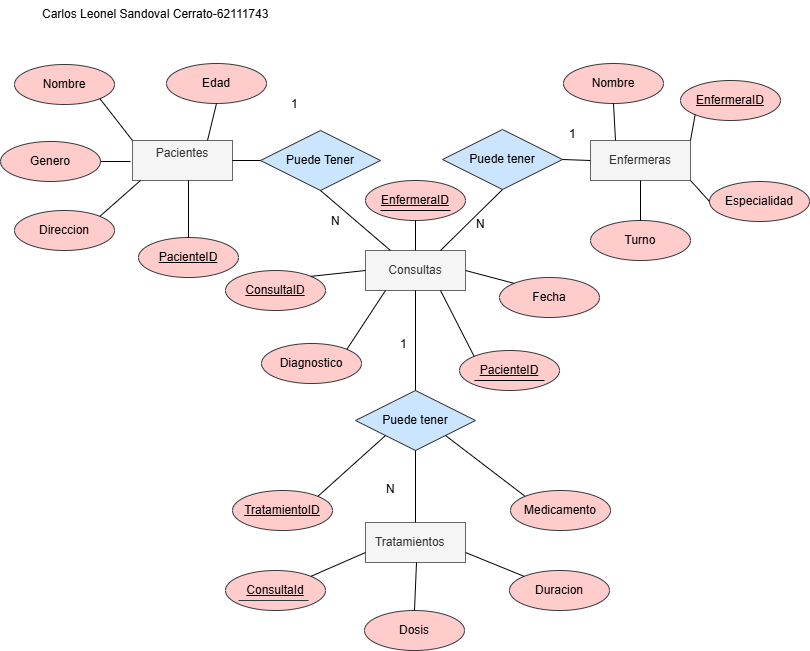

The diagram above was exported from draw.io. Its source (the exported page's mxGraphModel, read from the mxfile embedded in the PNG):
<mxGraphModel dx="1900" dy="557" grid="1" gridSize="10" guides="1" tooltips="1" connect="1" arrows="1" fold="1" page="1" pageScale="1" pageWidth="850" pageHeight="1100" math="0" shadow="0" extFonts="Permanent Marker^https://fonts.googleapis.com/css?family=Permanent+Marker">
  <root>
    <mxCell id="0" />
    <mxCell id="1" parent="0" />
    <mxCell id="Rq_J5axLeS3DPgupQNah-1" value="Pacientes&lt;div&gt;&lt;br&gt;&lt;/div&gt;" style="whiteSpace=wrap;html=1;align=center;fillColor=#f5f5f5;fontColor=#333333;strokeColor=#666666;" vertex="1" parent="1">
      <mxGeometry x="122" y="200" width="100" height="40" as="geometry" />
    </mxCell>
    <mxCell id="Rq_J5axLeS3DPgupQNah-2" value="Nombre" style="ellipse;whiteSpace=wrap;html=1;align=center;fillColor=#ffcccc;strokeColor=#36393d;" vertex="1" parent="1">
      <mxGeometry x="4" y="124" width="100" height="40" as="geometry" />
    </mxCell>
    <mxCell id="Rq_J5axLeS3DPgupQNah-3" value="Edad&lt;span style=&quot;color: rgba(0, 0, 0, 0); font-family: monospace; font-size: 0px; text-align: start; text-wrap-mode: nowrap;&quot;&gt;%3CmxGraphModel%3E%3Croot%3E%3CmxCell%20id%3D%220%22%2F%3E%3CmxCell%20id%3D%221%22%20parent%3D%220%22%2F%3E%3CmxCell%20id%3D%222%22%20value%3D%22Nombre%22%20style%3D%22ellipse%3BwhiteSpace%3Dwrap%3Bhtml%3D1%3Balign%3Dcenter%3B%22%20vertex%3D%221%22%20parent%3D%221%22%3E%3CmxGeometry%20x%3D%2290%22%20y%3D%22140%22%20width%3D%22100%22%20height%3D%2240%22%20as%3D%22geometry%22%2F%3E%3C%2FmxCell%3E%3C%2Froot%3E%3C%2FmxGraphModel%3E&lt;/span&gt;&lt;span style=&quot;color: rgba(0, 0, 0, 0); font-family: monospace; font-size: 0px; text-align: start; text-wrap-mode: nowrap;&quot;&gt;%3CmxGraphModel%3E%3Croot%3E%3CmxCell%20id%3D%220%22%2F%3E%3CmxCell%20id%3D%221%22%20parent%3D%220%22%2F%3E%3CmxCell%20id%3D%222%22%20value%3D%22Nombre%22%20style%3D%22ellipse%3BwhiteSpace%3Dwrap%3Bhtml%3D1%3Balign%3Dcenter%3B%22%20vertex%3D%221%22%20parent%3D%221%22%3E%3CmxGeometry%20x%3D%2290%22%20y%3D%22140%22%20width%3D%22100%22%20height%3D%2240%22%20as%3D%22geometry%22%2F%3E%3C%2FmxCell%3E%3C%2Froot%3E%3C%2FmxGraphModel%3E&lt;/span&gt;" style="ellipse;whiteSpace=wrap;html=1;align=center;fillColor=#ffcccc;strokeColor=#36393d;" vertex="1" parent="1">
      <mxGeometry x="156" y="123" width="100" height="40" as="geometry" />
    </mxCell>
    <mxCell id="Rq_J5axLeS3DPgupQNah-4" value="Genero" style="ellipse;whiteSpace=wrap;html=1;align=center;fillColor=#ffcccc;strokeColor=#36393d;" vertex="1" parent="1">
      <mxGeometry x="-10" y="201" width="100" height="40" as="geometry" />
    </mxCell>
    <mxCell id="Rq_J5axLeS3DPgupQNah-5" value="Direccion" style="ellipse;whiteSpace=wrap;html=1;align=center;fillColor=#ffcccc;strokeColor=#36393d;" vertex="1" parent="1">
      <mxGeometry x="4" y="270" width="100" height="40" as="geometry" />
    </mxCell>
    <mxCell id="Rq_J5axLeS3DPgupQNah-6" value="PacienteID" style="ellipse;whiteSpace=wrap;html=1;align=center;fontStyle=4;fillColor=#ffcccc;strokeColor=#36393d;" vertex="1" parent="1">
      <mxGeometry x="128" y="297" width="100" height="40" as="geometry" />
    </mxCell>
    <mxCell id="Rq_J5axLeS3DPgupQNah-8" value="" style="endArrow=none;html=1;rounded=0;entryX=1;entryY=1;entryDx=0;entryDy=0;exitX=0;exitY=0;exitDx=0;exitDy=0;" edge="1" parent="1" source="Rq_J5axLeS3DPgupQNah-1" target="Rq_J5axLeS3DPgupQNah-2">
      <mxGeometry width="50" height="50" relative="1" as="geometry">
        <mxPoint x="300" y="320" as="sourcePoint" />
        <mxPoint x="350" y="270" as="targetPoint" />
      </mxGeometry>
    </mxCell>
    <mxCell id="Rq_J5axLeS3DPgupQNah-9" value="" style="endArrow=none;html=1;rounded=0;exitX=0.75;exitY=0;exitDx=0;exitDy=0;entryX=0.5;entryY=1;entryDx=0;entryDy=0;" edge="1" parent="1" source="Rq_J5axLeS3DPgupQNah-1" target="Rq_J5axLeS3DPgupQNah-3">
      <mxGeometry width="50" height="50" relative="1" as="geometry">
        <mxPoint x="140" y="210" as="sourcePoint" />
        <mxPoint x="230" y="170" as="targetPoint" />
      </mxGeometry>
    </mxCell>
    <mxCell id="Rq_J5axLeS3DPgupQNah-10" value="" style="endArrow=none;html=1;rounded=0;entryX=1;entryY=0.5;entryDx=0;entryDy=0;" edge="1" parent="1" target="Rq_J5axLeS3DPgupQNah-4">
      <mxGeometry width="50" height="50" relative="1" as="geometry">
        <mxPoint x="120" y="221" as="sourcePoint" />
        <mxPoint x="110" y="183" as="targetPoint" />
      </mxGeometry>
    </mxCell>
    <mxCell id="Rq_J5axLeS3DPgupQNah-11" value="" style="endArrow=none;html=1;rounded=0;entryX=1;entryY=0;entryDx=0;entryDy=0;" edge="1" parent="1" target="Rq_J5axLeS3DPgupQNah-5">
      <mxGeometry width="50" height="50" relative="1" as="geometry">
        <mxPoint x="130" y="240" as="sourcePoint" />
        <mxPoint x="120" y="193" as="targetPoint" />
      </mxGeometry>
    </mxCell>
    <mxCell id="Rq_J5axLeS3DPgupQNah-12" value="" style="endArrow=none;html=1;rounded=0;entryX=0.5;entryY=0;entryDx=0;entryDy=0;exitX=0.5;exitY=1;exitDx=0;exitDy=0;" edge="1" parent="1" target="Rq_J5axLeS3DPgupQNah-6">
      <mxGeometry width="50" height="50" relative="1" as="geometry">
        <mxPoint x="178" y="240" as="sourcePoint" />
        <mxPoint x="180" y="297" as="targetPoint" />
      </mxGeometry>
    </mxCell>
    <mxCell id="Rq_J5axLeS3DPgupQNah-15" value="Enfermeras" style="whiteSpace=wrap;html=1;align=center;fillColor=#f5f5f5;fontColor=#333333;strokeColor=#666666;" vertex="1" parent="1">
      <mxGeometry x="580" y="200" width="100" height="40" as="geometry" />
    </mxCell>
    <mxCell id="Rq_J5axLeS3DPgupQNah-16" value="Turno" style="ellipse;whiteSpace=wrap;html=1;align=center;fillColor=#ffcccc;strokeColor=#36393d;" vertex="1" parent="1">
      <mxGeometry x="580" y="280" width="100" height="40" as="geometry" />
    </mxCell>
    <mxCell id="Rq_J5axLeS3DPgupQNah-17" value="Nombre&lt;span style=&quot;color: rgba(0, 0, 0, 0); font-family: monospace; font-size: 0px; text-align: start; text-wrap-mode: nowrap;&quot;&gt;%3CmxGraphModel%3E%3Croot%3E%3CmxCell%20id%3D%220%22%2F%3E%3CmxCell%20id%3D%221%22%20parent%3D%220%22%2F%3E%3CmxCell%20id%3D%222%22%20value%3D%22Edad%26lt%3Bspan%20style%3D%26quot%3Bcolor%3A%20rgba(0%2C%200%2C%200%2C%200)%3B%20font-family%3A%20monospace%3B%20font-size%3A%200px%3B%20text-align%3A%20start%3B%20text-wrap-mode%3A%20nowrap%3B%26quot%3B%26gt%3B%253CmxGraphModel%253E%253Croot%253E%253CmxCell%2520id%253D%25220%2522%252F%253E%253CmxCell%2520id%253D%25221%2522%2520parent%253D%25220%2522%252F%253E%253CmxCell%2520id%253D%25222%2522%2520value%253D%2522Nombre%2522%2520style%253D%2522ellipse%253BwhiteSpace%253Dwrap%253Bhtml%253D1%253Balign%253Dcenter%253B%2522%2520vertex%253D%25221%2522%2520parent%253D%25221%2522%253E%253CmxGeometry%2520x%253D%252290%2522%2520y%253D%2522140%2522%2520width%253D%2522100%2522%2520height%253D%252240%2522%2520as%253D%2522geometry%2522%252F%253E%253C%252FmxCell%253E%253C%252Froot%253E%253C%252FmxGraphModel%253E%26lt%3B%2Fspan%26gt%3B%26lt%3Bspan%20style%3D%26quot%3Bcolor%3A%20rgba(0%2C%200%2C%200%2C%200)%3B%20font-family%3A%20monospace%3B%20font-size%3A%200px%3B%20text-align%3A%20start%3B%20text-wrap-mode%3A%20nowrap%3B%26quot%3B%26gt%3B%253CmxGraphModel%253E%253Croot%253E%253CmxCell%2520id%253D%25220%2522%252F%253E%253CmxCell%2520id%253D%25221%2522%2520parent%253D%25220%2522%252F%253E%253CmxCell%2520id%253D%25222%2522%2520value%253D%2522Nombre%2522%2520style%253D%2522ellipse%253BwhiteSpace%253Dwrap%253Bhtml%253D1%253Balign%253Dcenter%253B%2522%2520vertex%253D%25221%2522%2520parent%253D%25221%2522%253E%253CmxGeometry%2520x%253D%252290%2522%2520y%253D%2522140%2522%2520width%253D%2522100%2522%2520height%253D%252240%2522%2520as%253D%2522geometry%2522%252F%253E%253C%252FmxCell%253E%253C%252Froot%253E%253C%252FmxGraphModel%253E%26lt%3B%2Fspan%26gt%3B%22%20style%3D%22ellipse%3BwhiteSpace%3Dwrap%3Bhtml%3D1%3Balign%3Dcenter%3B%22%20vertex%3D%221%22%20parent%3D%221%22%3E%3CmxGeometry%20x%3D%22156%22%20y%3D%22123%22%20width%3D%22100%22%20height%3D%2240%22%20as%3D%22geometry%22%2F%3E%3C%2FmxCell%3E%3C%2Froot%3E%3C%2FmxGraphModel%3E&lt;/span&gt;" style="ellipse;whiteSpace=wrap;html=1;align=center;fillColor=#ffcccc;strokeColor=#36393d;" vertex="1" parent="1">
      <mxGeometry x="553" y="123" width="100" height="40" as="geometry" />
    </mxCell>
    <mxCell id="Rq_J5axLeS3DPgupQNah-18" value="Especialidad" style="ellipse;whiteSpace=wrap;html=1;align=center;fillColor=#ffcccc;strokeColor=#36393d;" vertex="1" parent="1">
      <mxGeometry x="699" y="241" width="100" height="40" as="geometry" />
    </mxCell>
    <mxCell id="Rq_J5axLeS3DPgupQNah-19" value="EnfermeraID" style="ellipse;whiteSpace=wrap;html=1;align=center;fontStyle=4;fillColor=#ffcccc;strokeColor=#36393d;" vertex="1" parent="1">
      <mxGeometry x="670" y="140" width="100" height="40" as="geometry" />
    </mxCell>
    <mxCell id="Rq_J5axLeS3DPgupQNah-20" value="" style="endArrow=none;html=1;rounded=0;entryX=0.5;entryY=0;entryDx=0;entryDy=0;exitX=0.5;exitY=1;exitDx=0;exitDy=0;" edge="1" parent="1" source="Rq_J5axLeS3DPgupQNah-15" target="Rq_J5axLeS3DPgupQNah-16">
      <mxGeometry width="50" height="50" relative="1" as="geometry">
        <mxPoint x="490" y="233" as="sourcePoint" />
        <mxPoint x="490" y="290" as="targetPoint" />
      </mxGeometry>
    </mxCell>
    <mxCell id="Rq_J5axLeS3DPgupQNah-21" value="" style="endArrow=none;html=1;rounded=0;entryX=0;entryY=0.5;entryDx=0;entryDy=0;exitX=1;exitY=1;exitDx=0;exitDy=0;" edge="1" parent="1" source="Rq_J5axLeS3DPgupQNah-15" target="Rq_J5axLeS3DPgupQNah-18">
      <mxGeometry width="50" height="50" relative="1" as="geometry">
        <mxPoint x="640" y="250" as="sourcePoint" />
        <mxPoint x="640" y="290" as="targetPoint" />
      </mxGeometry>
    </mxCell>
    <mxCell id="Rq_J5axLeS3DPgupQNah-22" value="" style="endArrow=none;html=1;rounded=0;exitX=0;exitY=1;exitDx=0;exitDy=0;" edge="1" parent="1" source="Rq_J5axLeS3DPgupQNah-19">
      <mxGeometry width="50" height="50" relative="1" as="geometry">
        <mxPoint x="650" y="260" as="sourcePoint" />
        <mxPoint x="680" y="200" as="targetPoint" />
      </mxGeometry>
    </mxCell>
    <mxCell id="Rq_J5axLeS3DPgupQNah-23" value="" style="endArrow=none;html=1;rounded=0;entryX=0.25;entryY=0;entryDx=0;entryDy=0;exitX=0.5;exitY=1;exitDx=0;exitDy=0;" edge="1" parent="1" source="Rq_J5axLeS3DPgupQNah-17" target="Rq_J5axLeS3DPgupQNah-15">
      <mxGeometry width="50" height="50" relative="1" as="geometry">
        <mxPoint x="660" y="270" as="sourcePoint" />
        <mxPoint x="660" y="310" as="targetPoint" />
      </mxGeometry>
    </mxCell>
    <mxCell id="Rq_J5axLeS3DPgupQNah-25" value="&lt;div&gt;Consultas&lt;/div&gt;" style="whiteSpace=wrap;html=1;align=center;fillColor=#f5f5f5;fontColor=#333333;strokeColor=#666666;" vertex="1" parent="1">
      <mxGeometry x="355" y="310" width="100" height="40" as="geometry" />
    </mxCell>
    <mxCell id="Rq_J5axLeS3DPgupQNah-26" value="Puede Tener" style="shape=rhombus;perimeter=rhombusPerimeter;whiteSpace=wrap;html=1;align=center;fillColor=#cce5ff;strokeColor=#36393d;" vertex="1" parent="1">
      <mxGeometry x="250" y="190" width="120" height="60" as="geometry" />
    </mxCell>
    <mxCell id="Rq_J5axLeS3DPgupQNah-27" value="Puede tener" style="shape=rhombus;perimeter=rhombusPerimeter;whiteSpace=wrap;html=1;align=center;fillColor=#cce5ff;strokeColor=#36393d;" vertex="1" parent="1">
      <mxGeometry x="432" y="189" width="120" height="60" as="geometry" />
    </mxCell>
    <mxCell id="Rq_J5axLeS3DPgupQNah-28" value="" style="endArrow=none;html=1;rounded=0;exitX=1;exitY=0.5;exitDx=0;exitDy=0;entryX=0;entryY=0.5;entryDx=0;entryDy=0;" edge="1" parent="1" source="Rq_J5axLeS3DPgupQNah-1" target="Rq_J5axLeS3DPgupQNah-26">
      <mxGeometry width="50" height="50" relative="1" as="geometry">
        <mxPoint x="229" y="241" as="sourcePoint" />
        <mxPoint x="279" y="241" as="targetPoint" />
      </mxGeometry>
    </mxCell>
    <mxCell id="Rq_J5axLeS3DPgupQNah-29" value="" style="endArrow=none;html=1;rounded=0;entryX=0.25;entryY=0;entryDx=0;entryDy=0;exitX=0.5;exitY=1;exitDx=0;exitDy=0;" edge="1" parent="1" source="Rq_J5axLeS3DPgupQNah-26" target="Rq_J5axLeS3DPgupQNah-25">
      <mxGeometry width="50" height="50" relative="1" as="geometry">
        <mxPoint x="240" y="250" as="sourcePoint" />
        <mxPoint x="296" y="266" as="targetPoint" />
      </mxGeometry>
    </mxCell>
    <mxCell id="Rq_J5axLeS3DPgupQNah-31" value="" style="endArrow=none;html=1;rounded=0;entryX=0.75;entryY=0;entryDx=0;entryDy=0;exitX=0.5;exitY=1;exitDx=0;exitDy=0;" edge="1" parent="1" source="Rq_J5axLeS3DPgupQNah-27" target="Rq_J5axLeS3DPgupQNah-25">
      <mxGeometry width="50" height="50" relative="1" as="geometry">
        <mxPoint x="357" y="296" as="sourcePoint" />
        <mxPoint x="395" y="410" as="targetPoint" />
      </mxGeometry>
    </mxCell>
    <mxCell id="Rq_J5axLeS3DPgupQNah-33" value="ConsultaID" style="ellipse;whiteSpace=wrap;html=1;align=center;fontStyle=4;fillColor=#ffcccc;strokeColor=#36393d;" vertex="1" parent="1">
      <mxGeometry x="215" y="330" width="100" height="40" as="geometry" />
    </mxCell>
    <mxCell id="Rq_J5axLeS3DPgupQNah-36" value="Fecha" style="ellipse;whiteSpace=wrap;html=1;align=center;fillColor=#ffcccc;strokeColor=#36393d;" vertex="1" parent="1">
      <mxGeometry x="489" y="337" width="100" height="40" as="geometry" />
    </mxCell>
    <mxCell id="Rq_J5axLeS3DPgupQNah-37" value="Diagnostico" style="ellipse;whiteSpace=wrap;html=1;align=center;fillColor=#ffcccc;strokeColor=#36393d;" vertex="1" parent="1">
      <mxGeometry x="251" y="403" width="100" height="40" as="geometry" />
    </mxCell>
    <mxCell id="Rq_J5axLeS3DPgupQNah-39" value="1" style="text;strokeColor=none;fillColor=none;spacingLeft=4;spacingRight=4;overflow=hidden;rotatable=0;points=[[0,0.5],[1,0.5]];portConstraint=eastwest;fontSize=12;whiteSpace=wrap;html=1;" vertex="1" parent="1">
      <mxGeometry x="275" y="150" width="40" height="30" as="geometry" />
    </mxCell>
    <mxCell id="Rq_J5axLeS3DPgupQNah-41" value="N" style="text;strokeColor=none;fillColor=none;spacingLeft=4;spacingRight=4;overflow=hidden;rotatable=0;points=[[0,0.5],[1,0.5]];portConstraint=eastwest;fontSize=12;whiteSpace=wrap;html=1;" vertex="1" parent="1">
      <mxGeometry x="315" y="267" width="40" height="30" as="geometry" />
    </mxCell>
    <mxCell id="Rq_J5axLeS3DPgupQNah-42" value="N" style="text;strokeColor=none;fillColor=none;spacingLeft=4;spacingRight=4;overflow=hidden;rotatable=0;points=[[0,0.5],[1,0.5]];portConstraint=eastwest;fontSize=12;whiteSpace=wrap;html=1;" vertex="1" parent="1">
      <mxGeometry x="460" y="270" width="40" height="30" as="geometry" />
    </mxCell>
    <mxCell id="Rq_J5axLeS3DPgupQNah-49" value="PacienteID" style="ellipse;whiteSpace=wrap;html=1;align=center;fontStyle=4;fillColor=#ffcccc;strokeColor=#36393d;" vertex="1" parent="1">
      <mxGeometry x="449" y="410" width="100" height="40" as="geometry" />
    </mxCell>
    <mxCell id="Rq_J5axLeS3DPgupQNah-50" value="EnfermeraID" style="ellipse;whiteSpace=wrap;html=1;align=center;fontStyle=4;fillColor=#ffcccc;strokeColor=#36393d;" vertex="1" parent="1">
      <mxGeometry x="355" y="240" width="100" height="40" as="geometry" />
    </mxCell>
    <mxCell id="Rq_J5axLeS3DPgupQNah-51" style="edgeStyle=orthogonalEdgeStyle;rounded=0;orthogonalLoop=1;jettySize=auto;html=1;exitX=0.5;exitY=1;exitDx=0;exitDy=0;" edge="1" parent="1" source="Rq_J5axLeS3DPgupQNah-36" target="Rq_J5axLeS3DPgupQNah-36">
      <mxGeometry relative="1" as="geometry" />
    </mxCell>
    <mxCell id="Rq_J5axLeS3DPgupQNah-52" value="" style="endArrow=none;html=1;rounded=0;exitX=1;exitY=0.5;exitDx=0;exitDy=0;entryX=0;entryY=0.5;entryDx=0;entryDy=0;" edge="1" parent="1" source="Rq_J5axLeS3DPgupQNah-27" target="Rq_J5axLeS3DPgupQNah-15">
      <mxGeometry width="50" height="50" relative="1" as="geometry">
        <mxPoint x="559" y="219" as="sourcePoint" />
        <mxPoint x="489" y="143" as="targetPoint" />
      </mxGeometry>
    </mxCell>
    <mxCell id="Rq_J5axLeS3DPgupQNah-53" value="" style="endArrow=none;html=1;rounded=0;entryX=0.5;entryY=0;entryDx=0;entryDy=0;exitX=0.5;exitY=1;exitDx=0;exitDy=0;" edge="1" parent="1" source="Rq_J5axLeS3DPgupQNah-50" target="Rq_J5axLeS3DPgupQNah-25">
      <mxGeometry width="50" height="50" relative="1" as="geometry">
        <mxPoint x="380" y="360" as="sourcePoint" />
        <mxPoint x="380" y="417" as="targetPoint" />
      </mxGeometry>
    </mxCell>
    <mxCell id="Rq_J5axLeS3DPgupQNah-54" value="" style="endArrow=none;html=1;rounded=0;entryX=1;entryY=0;entryDx=0;entryDy=0;exitX=0;exitY=0.5;exitDx=0;exitDy=0;" edge="1" parent="1" source="Rq_J5axLeS3DPgupQNah-25" target="Rq_J5axLeS3DPgupQNah-33">
      <mxGeometry width="50" height="50" relative="1" as="geometry">
        <mxPoint x="380" y="420" as="sourcePoint" />
        <mxPoint x="380" y="477" as="targetPoint" />
      </mxGeometry>
    </mxCell>
    <mxCell id="Rq_J5axLeS3DPgupQNah-55" value="" style="endArrow=none;html=1;rounded=0;entryX=0;entryY=0;entryDx=0;entryDy=0;exitX=1;exitY=0.5;exitDx=0;exitDy=0;" edge="1" parent="1" source="Rq_J5axLeS3DPgupQNah-25" target="Rq_J5axLeS3DPgupQNah-36">
      <mxGeometry width="50" height="50" relative="1" as="geometry">
        <mxPoint x="446" y="353.5" as="sourcePoint" />
        <mxPoint x="404" y="366.5" as="targetPoint" />
      </mxGeometry>
    </mxCell>
    <mxCell id="Rq_J5axLeS3DPgupQNah-56" value="" style="endArrow=none;html=1;rounded=0;exitX=0;exitY=0.5;exitDx=0;exitDy=0;entryX=1;entryY=0;entryDx=0;entryDy=0;" edge="1" parent="1" target="Rq_J5axLeS3DPgupQNah-37">
      <mxGeometry width="50" height="50" relative="1" as="geometry">
        <mxPoint x="375" y="350" as="sourcePoint" />
        <mxPoint x="333" y="363" as="targetPoint" />
      </mxGeometry>
    </mxCell>
    <mxCell id="Rq_J5axLeS3DPgupQNah-57" value="" style="endArrow=none;html=1;rounded=0;entryX=0;entryY=0;entryDx=0;entryDy=0;exitX=0.75;exitY=1;exitDx=0;exitDy=0;" edge="1" parent="1" source="Rq_J5axLeS3DPgupQNah-25" target="Rq_J5axLeS3DPgupQNah-49">
      <mxGeometry width="50" height="50" relative="1" as="geometry">
        <mxPoint x="385" y="360" as="sourcePoint" />
        <mxPoint x="343" y="373" as="targetPoint" />
      </mxGeometry>
    </mxCell>
    <mxCell id="Rq_J5axLeS3DPgupQNah-58" value="" style="endArrow=none;html=1;rounded=0;" edge="1" parent="1">
      <mxGeometry relative="1" as="geometry">
        <mxPoint x="370" y="270" as="sourcePoint" />
        <mxPoint x="440" y="270" as="targetPoint" />
      </mxGeometry>
    </mxCell>
    <mxCell id="Rq_J5axLeS3DPgupQNah-59" value="" style="endArrow=none;html=1;rounded=0;" edge="1" parent="1">
      <mxGeometry relative="1" as="geometry">
        <mxPoint x="464" y="440" as="sourcePoint" />
        <mxPoint x="534" y="440" as="targetPoint" />
      </mxGeometry>
    </mxCell>
    <mxCell id="Rq_J5axLeS3DPgupQNah-60" value="Puede tener" style="shape=rhombus;perimeter=rhombusPerimeter;whiteSpace=wrap;html=1;align=center;fillColor=#cce5ff;strokeColor=#36393d;" vertex="1" parent="1">
      <mxGeometry x="345" y="450" width="120" height="60" as="geometry" />
    </mxCell>
    <mxCell id="Rq_J5axLeS3DPgupQNah-61" value="Tratamientos&lt;span style=&quot;white-space: pre;&quot;&gt;&#09;&lt;/span&gt;" style="whiteSpace=wrap;html=1;align=center;fillColor=#f5f5f5;fontColor=#333333;strokeColor=#666666;" vertex="1" parent="1">
      <mxGeometry x="355" y="582" width="100" height="40" as="geometry" />
    </mxCell>
    <mxCell id="Rq_J5axLeS3DPgupQNah-63" value="ConsultaId" style="ellipse;whiteSpace=wrap;html=1;align=center;fontStyle=4;fillColor=#ffcccc;strokeColor=#36393d;" vertex="1" parent="1">
      <mxGeometry x="215" y="630" width="100" height="40" as="geometry" />
    </mxCell>
    <mxCell id="Rq_J5axLeS3DPgupQNah-64" value="" style="endArrow=none;html=1;rounded=0;fillColor=#ffcccc;strokeColor=#36393d;" edge="1" parent="1">
      <mxGeometry relative="1" as="geometry">
        <mxPoint x="228" y="660" as="sourcePoint" />
        <mxPoint x="298" y="660" as="targetPoint" />
      </mxGeometry>
    </mxCell>
    <mxCell id="Rq_J5axLeS3DPgupQNah-65" value="TratamientoID" style="ellipse;whiteSpace=wrap;html=1;align=center;fontStyle=4;fillColor=#ffcccc;strokeColor=#36393d;" vertex="1" parent="1">
      <mxGeometry x="222" y="550" width="100" height="40" as="geometry" />
    </mxCell>
    <mxCell id="Rq_J5axLeS3DPgupQNah-66" value="Medicamento" style="ellipse;whiteSpace=wrap;html=1;align=center;fillColor=#ffcccc;strokeColor=#36393d;" vertex="1" parent="1">
      <mxGeometry x="500" y="550" width="100" height="40" as="geometry" />
    </mxCell>
    <mxCell id="Rq_J5axLeS3DPgupQNah-68" value="Dosis" style="ellipse;whiteSpace=wrap;html=1;align=center;fillColor=#ffcccc;strokeColor=#36393d;" vertex="1" parent="1">
      <mxGeometry x="354" y="670" width="100" height="40" as="geometry" />
    </mxCell>
    <mxCell id="Rq_J5axLeS3DPgupQNah-70" value="Duracion" style="ellipse;whiteSpace=wrap;html=1;align=center;fillColor=#ffcccc;strokeColor=#36393d;" vertex="1" parent="1">
      <mxGeometry x="499" y="630" width="100" height="40" as="geometry" />
    </mxCell>
    <mxCell id="Rq_J5axLeS3DPgupQNah-71" value="" style="endArrow=none;html=1;rounded=0;exitX=0.5;exitY=1;exitDx=0;exitDy=0;entryX=0.5;entryY=0;entryDx=0;entryDy=0;" edge="1" parent="1" source="Rq_J5axLeS3DPgupQNah-25" target="Rq_J5axLeS3DPgupQNah-60">
      <mxGeometry width="50" height="50" relative="1" as="geometry">
        <mxPoint x="385" y="360" as="sourcePoint" />
        <mxPoint x="346" y="419" as="targetPoint" />
      </mxGeometry>
    </mxCell>
    <mxCell id="Rq_J5axLeS3DPgupQNah-72" value="" style="endArrow=none;html=1;rounded=0;exitX=0.5;exitY=1;exitDx=0;exitDy=0;entryX=0.5;entryY=0;entryDx=0;entryDy=0;" edge="1" parent="1" source="Rq_J5axLeS3DPgupQNah-60" target="Rq_J5axLeS3DPgupQNah-61">
      <mxGeometry width="50" height="50" relative="1" as="geometry">
        <mxPoint x="415" y="360" as="sourcePoint" />
        <mxPoint x="415" y="470" as="targetPoint" />
      </mxGeometry>
    </mxCell>
    <mxCell id="Rq_J5axLeS3DPgupQNah-73" value="" style="endArrow=none;html=1;rounded=0;exitX=0;exitY=1;exitDx=0;exitDy=0;entryX=1;entryY=0;entryDx=0;entryDy=0;" edge="1" parent="1" source="Rq_J5axLeS3DPgupQNah-60" target="Rq_J5axLeS3DPgupQNah-65">
      <mxGeometry width="50" height="50" relative="1" as="geometry">
        <mxPoint x="320.5" y="470" as="sourcePoint" />
        <mxPoint x="281.5" y="529" as="targetPoint" />
      </mxGeometry>
    </mxCell>
    <mxCell id="Rq_J5axLeS3DPgupQNah-74" value="" style="endArrow=none;html=1;rounded=0;exitX=1;exitY=1;exitDx=0;exitDy=0;entryX=0;entryY=0;entryDx=0;entryDy=0;" edge="1" parent="1" source="Rq_J5axLeS3DPgupQNah-60" target="Rq_J5axLeS3DPgupQNah-66">
      <mxGeometry width="50" height="50" relative="1" as="geometry">
        <mxPoint x="553" y="470" as="sourcePoint" />
        <mxPoint x="514" y="529" as="targetPoint" />
      </mxGeometry>
    </mxCell>
    <mxCell id="Rq_J5axLeS3DPgupQNah-75" value="" style="endArrow=none;html=1;rounded=0;exitX=0;exitY=0.75;exitDx=0;exitDy=0;entryX=1;entryY=0;entryDx=0;entryDy=0;" edge="1" parent="1" source="Rq_J5axLeS3DPgupQNah-61" target="Rq_J5axLeS3DPgupQNah-63">
      <mxGeometry width="50" height="50" relative="1" as="geometry">
        <mxPoint x="233" y="611" as="sourcePoint" />
        <mxPoint x="194" y="670" as="targetPoint" />
      </mxGeometry>
    </mxCell>
    <mxCell id="Rq_J5axLeS3DPgupQNah-77" value="" style="endArrow=none;html=1;rounded=0;exitX=1;exitY=0.75;exitDx=0;exitDy=0;entryX=0;entryY=0;entryDx=0;entryDy=0;" edge="1" parent="1" source="Rq_J5axLeS3DPgupQNah-61" target="Rq_J5axLeS3DPgupQNah-70">
      <mxGeometry width="50" height="50" relative="1" as="geometry">
        <mxPoint x="680" y="550" as="sourcePoint" />
        <mxPoint x="641" y="609" as="targetPoint" />
      </mxGeometry>
    </mxCell>
    <mxCell id="Rq_J5axLeS3DPgupQNah-78" value="" style="endArrow=none;html=1;rounded=0;exitX=0.5;exitY=1;exitDx=0;exitDy=0;entryX=0.5;entryY=0;entryDx=0;entryDy=0;" edge="1" parent="1" target="Rq_J5axLeS3DPgupQNah-68">
      <mxGeometry width="50" height="50" relative="1" as="geometry">
        <mxPoint x="406" y="622" as="sourcePoint" />
        <mxPoint x="400" y="670" as="targetPoint" />
      </mxGeometry>
    </mxCell>
    <mxCell id="Rq_J5axLeS3DPgupQNah-81" value="1" style="text;strokeColor=none;fillColor=none;spacingLeft=4;spacingRight=4;overflow=hidden;rotatable=0;points=[[0,0.5],[1,0.5]];portConstraint=eastwest;fontSize=12;whiteSpace=wrap;html=1;" vertex="1" parent="1">
      <mxGeometry x="553" y="180" width="40" height="30" as="geometry" />
    </mxCell>
    <mxCell id="Rq_J5axLeS3DPgupQNah-88" value="1" style="text;strokeColor=none;fillColor=none;spacingLeft=4;spacingRight=4;overflow=hidden;rotatable=0;points=[[0,0.5],[1,0.5]];portConstraint=eastwest;fontSize=12;whiteSpace=wrap;html=1;" vertex="1" parent="1">
      <mxGeometry x="384" y="390" width="40" height="30" as="geometry" />
    </mxCell>
    <mxCell id="Rq_J5axLeS3DPgupQNah-89" value="N" style="text;strokeColor=none;fillColor=none;spacingLeft=4;spacingRight=4;overflow=hidden;rotatable=0;points=[[0,0.5],[1,0.5]];portConstraint=eastwest;fontSize=12;whiteSpace=wrap;html=1;" vertex="1" parent="1">
      <mxGeometry x="370" y="535" width="40" height="30" as="geometry" />
    </mxCell>
    <mxCell id="Rq_J5axLeS3DPgupQNah-90" value="Carlos Leonel Sandoval Cerrato-62111743" style="text;strokeColor=none;fillColor=none;spacingLeft=4;spacingRight=4;overflow=hidden;rotatable=0;points=[[0,0.5],[1,0.5]];portConstraint=eastwest;fontSize=12;whiteSpace=wrap;html=1;" vertex="1" parent="1">
      <mxGeometry x="26" y="60" width="249" height="30" as="geometry" />
    </mxCell>
  </root>
</mxGraphModel>